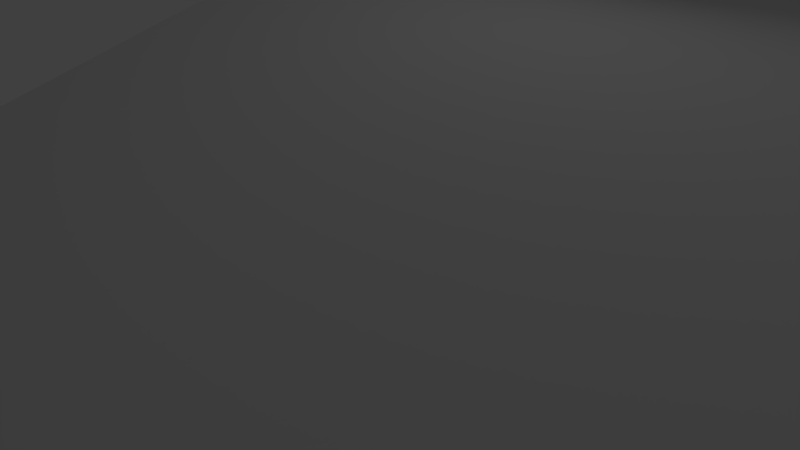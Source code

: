 # Source: tribune.blend  (saved by Blender 2.59.0; exported with 4.5.12 LTS)
import bpy
from mathutils import Matrix  # noqa: F401  (used for matrix-valued properties, if any)

bpy.ops.wm.read_factory_settings(use_empty=True)
scene = bpy.context.scene
scene.name = 'Scene'

# ---- collections
col_collection_1 = bpy.data.collections.new('Collection 1'); scene.collection.children.link(col_collection_1)

# ---- materials (node trees are filled in below, after node groups)
mat_material = bpy.data.materials.new('Material')
mat_material.alpha_threshold = 0.0
mat_material.use_transparent_shadow = False
mat_material.roughness = 0.5
mat_material.line_color = (0.0, 0.0, 0.0, 1.0)

# ---- material node trees

# ---- world
world_world = bpy.data.worlds.new('World'); scene.world = world_world
world_world.color = (0.05088, 0.05088, 0.05088)
world_world.use_sun_shadow = False
world_world.sun_shadow_jitter_overblur = 0.0
world_world.cycles.sampling_method = 'MANUAL'
world_world.cycles.sample_map_resolution = 256

# ---- cameras
cam_camera = bpy.data.cameras.new('Camera')
cam_camera.clip_end = 100.0
cam_camera.lens = 35.0
cam_camera.ortho_scale = 7.314
cam_camera.dof.focus_distance = 0.0
cam_camera.dof.aperture_fstop = 128.0

# ---- lights
light_lamp = bpy.data.lights.new('Lamp', 'POINT')
light_lamp.transmission_factor = 0.0
light_lamp.cutoff_distance = 30.0
light_lamp.energy = 100.0
light_lamp.shadow_buffer_clip_start = 1.001
light_lamp.shadow_soft_size = 1.0
light_lamp.shadow_maximum_resolution = 0.006
light_lamp.use_absolute_resolution = True
light_lamp.cycles.use_multiple_importance_sampling = False

# ---- meshes
me_box02 = bpy.data.meshes.new('Box02')
me_box02.from_pydata([(15.57, -0.5562, 4.39), (15.57, -3.005, 3.649), (20.02, -3.005, 3.649), (20.02, -0.5562, 4.39), (14.05, 0.03763, -3.043e-06), (14.05, 0.03763, 3.171), (20.02, 0.03764, 3.171), (20.02, 0.03763, -3.043e-06), (0.01996, 0.03761, -3.043e-06), (0.01996, -0.5562, -2.69e-06), (0.01996, -0.5562, 4.39), (0.01996, 0.03762, 3.171), (0.01997, -9.962, 2.903e-06), (0.01997, -9.962, 1.542), (0.01997, -7.614, 2.253), (0.01997, -5.335, 2.943), (0.01996, -3.005, 3.649), (10.02, -9.962, 2.903e-06), (10.02, -9.962, 1.542), (10.02, -9.962, 1.542), (5.002, -9.962, 1.542), (20.02, -9.962, 2.903e-06), (20.02, -0.5562, -2.69e-06), (20.02, -5.335, 2.943), (20.02, -7.614, 2.253), (20.02, -9.962, 1.542), (14.05, 0.03763, 5.0), (20.02, 0.03764, 5.0), (0.01996, -0.5562, 5.0), (0.01996, 0.03762, 5.0), (5.002, -0.5562, 4.39), (6.456, -0.5562, 4.39), (6.456, -0.5562, 5.0), (20.02, -0.5562, 5.0), (5.002, -3.005, 3.649), (10.02, -3.005, 3.649), (10.02, -0.5562, 4.39), (14.05, -0.5562, 4.39), (15.57, -9.962, 1.542), (15.57, -7.614, 2.253), (10.02, -7.614, 2.253), (5.002, -7.614, 2.253), (15.57, -5.335, 2.943), (10.02, -5.335, 2.943), (5.002, -5.335, 2.943), (6.479, 0.03762, 3.171), (6.479, 0.03762, -3.043e-06), (6.479, 0.03762, 5.0), (14.05, -0.5562, 5.0)], [], [(0, 1, 2), (3, 0, 2), (4, 5, 6), (6, 7, 4), (8, 9, 10), (10, 11, 8), (9, 12, 13), (9, 13, 14), (9, 14, 15), (9, 15, 16), (9, 16, 10), (12, 17, 18), (12, 18, 19), (12, 19, 20), (12, 20, 13), (21, 22, 3), (21, 3, 2), (21, 2, 23), (21, 23, 24), (21, 24, 25), (22, 7, 6), (6, 3, 22), (5, 26, 27), (27, 6, 5), (10, 28, 29), (29, 11, 10), (30, 31, 32), (10, 30, 32), (10, 32, 28), (3, 6, 27), (27, 33, 3), (30, 34, 35), (31, 30, 35), (36, 31, 35), (10, 16, 34), (34, 30, 10), (36, 35, 1), (37, 36, 1), (0, 37, 1), (38, 25, 24), (24, 39, 38), (20, 19, 40), (40, 41, 20), (13, 20, 41), (41, 14, 13), (18, 38, 39), (19, 18, 39), (40, 19, 39), (39, 24, 23), (23, 42, 39), (41, 40, 43), (43, 44, 41), (14, 41, 44), (44, 15, 14), (40, 39, 42), (42, 43, 40), (42, 23, 2), (2, 1, 42), (44, 43, 35), (35, 34, 44), (15, 44, 34), (34, 16, 15), (43, 42, 1), (1, 35, 43), (8, 11, 45), (45, 46, 8), (11, 29, 47), (47, 45, 11), (46, 45, 5), (5, 4, 46), (45, 47, 26), (26, 5, 45), (36, 37, 48), (31, 36, 48), (31, 48, 32), (0, 3, 33), (37, 0, 33), (37, 33, 48), (17, 21, 25), (17, 25, 38), (17, 38, 18), (26, 48, 33), (27, 26, 33), (47, 32, 48), (26, 47, 48), (29, 28, 32), (47, 29, 32)])
_uv = me_box02.uv_layers.new(name='UVTex')
_uv.uv.foreach_set('vector', [0.3867, 0.3281, 0.3867, 0.2461, 0.4961, 0.2461, 0.4961, 0.3281, 0.3867, 0.3281, 0.4961, 0.2461, 0.1484, 0.3281, 0.1484, 0.4766, 0.0, 0.4766, 0.0, 0.4766, 0.0, 0.3281, 0.1484, 0.3281, 0.8281, 0.5781, 0.8125, 0.5781, 0.8125, 0.457, 0.8125, 0.457, 0.8281, 0.4961, 0.8281, 0.5781, 0.8125, 0.5781, 0.5742, 0.5781, 0.5742, 0.5312, 0.8125, 0.5781, 0.5742, 0.5312, 0.6328, 0.5234, 0.8125, 0.5781, 0.6328, 0.5234, 0.6953, 0.5078, 0.8125, 0.5781, 0.6953, 0.5078, 0.7656, 0.4961, 0.8125, 0.5781, 0.7656, 0.4961, 0.8125, 0.457, 0.5078, 0.2148, 0.7383, 0.2148, 0.7383, 0.2734, 1.094, 0.3984, 1.023, 0.7188, 1.023, 0.7188, 0.5078, 0.2148, 0.7383, 0.2734, 0.6211, 0.2734, 0.5078, 0.2148, 0.6211, 0.2734, 0.5078, 0.2734, 0.2539, 0.8438, 0.03125, 0.8438, 0.03125, 0.7266, 0.2539, 0.8438, 0.03125, 0.7266, 0.08984, 0.7383, 0.2539, 0.8438, 0.08984, 0.7383, 0.1484, 0.75, 0.2539, 0.8438, 0.1484, 0.75, 0.207, 0.7734, 0.2539, 0.8438, 0.207, 0.7734, 0.2617, 0.8008, 0.03125, 0.8438, 0.003906, 0.8438, 0.003906, 0.7578, 0.003906, 0.7578, 0.03125, 0.7266, 0.03125, 0.8438, 0.1484, 0.4766, 0.1484, 0.582, 0.0, 0.582, 0.0, 0.582, 0.0, 0.4766, 0.1484, 0.4766, 0.8125, 0.457, 0.8125, 0.4414, 0.8281, 0.4414, 0.8281, 0.4414, 0.8281, 0.4961, 0.8125, 0.457, 0.6953, 0.7305, 0.6562, 0.7305, 0.6562, 0.6641, 0.832, 0.7305, 0.6953, 0.7305, 0.6562, 0.6641, 0.832, 0.7305, 0.6562, 0.6641, 0.832, 0.6641, 0.03125, 0.7266, 0.003906, 0.7578, 0.003906, 0.7031, 0.003906, 0.7031, 0.03125, 0.7031, 0.03125, 0.7266, 0.125, 0.3281, 0.125, 0.2461, 0.2461, 0.2461, 0.1602, 0.3281, 0.125, 0.3281, 0.2461, 0.2461, 0.2461, 0.3281, 0.1602, 0.3281, 0.2461, 0.2461, 0.003906, 0.3281, 0.003906, 0.2461, 0.125, 0.2461, 0.125, 0.2461, 0.125, 0.3281, 0.003906, 0.3281, 0.2461, 0.3281, 0.2461, 0.2461, 0.3867, 0.2461, 0.3477, 0.3281, 0.2461, 0.3281, 0.3867, 0.2461, 0.3867, 0.3281, 0.3477, 0.3281, 0.3867, 0.2461, 0.3867, 0.003906, 0.4961, 0.003906, 0.4961, 0.08594, 0.4961, 0.08594, 0.3867, 0.08594, 0.3867, 0.003906, 0.125, 0.003906, 0.2461, 0.003906, 0.2461, 0.08594, 0.2461, 0.08594, 0.125, 0.08594, 0.125, 0.003906, 0.003906, 0.003906, 0.125, 0.003906, 0.125, 0.08594, 0.125, 0.08594, 0.003906, 0.08594, 0.003906, 0.003906, 0.2461, 0.003906, 0.3867, 0.003906, 0.3867, 0.08594, 0.2461, 0.003906, 0.2461, 0.003906, 0.3867, 0.08594, 0.2461, 0.08594, 0.2461, 0.003906, 0.3867, 0.08594, 0.3867, 0.08594, 0.4961, 0.08594, 0.4961, 0.1641, 0.4961, 0.1641, 0.3867, 0.1641, 0.3867, 0.08594, 0.125, 0.08594, 0.2461, 0.08594, 0.2461, 0.1641, 0.2461, 0.1641, 0.125, 0.1641, 0.125, 0.08594, 0.003906, 0.08594, 0.125, 0.08594, 0.125, 0.1641, 0.125, 0.1641, 0.003906, 0.1641, 0.003906, 0.08594, 0.2461, 0.08594, 0.3867, 0.08594, 0.3867, 0.1641, 0.3867, 0.1641, 0.2461, 0.1641, 0.2461, 0.08594, 0.3867, 0.1641, 0.4961, 0.1641, 0.4961, 0.2461, 0.4961, 0.2461, 0.3867, 0.2461, 0.3867, 0.1641, 0.125, 0.1641, 0.2461, 0.1641, 0.2461, 0.2461, 0.2461, 0.2461, 0.125, 0.2461, 0.125, 0.1641, 0.003906, 0.1641, 0.125, 0.1641, 0.125, 0.2461, 0.125, 0.2461, 0.003906, 0.2461, 0.003906, 0.1641, 0.2461, 0.1641, 0.3867, 0.1641, 0.3867, 0.2461, 0.3867, 0.2461, 0.2461, 0.2461, 0.2461, 0.1641, 0.4961, 0.3281, 0.4961, 0.4766, 0.3203, 0.4766, 0.3203, 0.4766, 0.3203, 0.3281, 0.4961, 0.3281, 0.4961, 0.4766, 0.4961, 0.582, 0.3203, 0.582, 0.3203, 0.582, 0.3203, 0.4766, 0.4961, 0.4766, 0.3203, 0.3281, 0.3203, 0.4766, 0.1484, 0.4766, 0.1484, 0.4766, 0.1484, 0.3281, 0.3203, 0.3281, 0.3203, 0.4766, 0.3203, 0.582, 0.1484, 0.582, 0.1484, 0.582, 0.1484, 0.4766, 0.3203, 0.4766, 0.5781, 0.7305, 0.4883, 0.7305, 0.4883, 0.6641, 0.6562, 0.7305, 0.5781, 0.7305, 0.4883, 0.6641, 0.6562, 0.7305, 0.4883, 0.6641, 0.6562, 0.6641, 0.4141, 0.7305, 0.3359, 0.7305, 0.3359, 0.6641, 0.4883, 0.7305, 0.4141, 0.7305, 0.3359, 0.6641, 0.4883, 0.7305, 0.3359, 0.6641, 0.4883, 0.6641, 0.7383, 0.2148, 0.9922, 0.2148, 0.9922, 0.2734, 0.7383, 0.2148, 0.9922, 0.2734, 0.8789, 0.2734, 0.7383, 0.2148, 0.8789, 0.2734, 0.7383, 0.2734, 0.4883, 0.5938, 0.4883, 0.6641, 0.3359, 0.6641, 0.3359, 0.5938, 0.4883, 0.5938, 0.3359, 0.6641, 0.6562, 0.5938, 0.6562, 0.6641, 0.4883, 0.6641, 0.4883, 0.5938, 0.6562, 0.5938, 0.4883, 0.6641, 0.832, 0.5938, 0.832, 0.6641, 0.6562, 0.6641, 0.6562, 0.5938, 0.832, 0.5938, 0.6562, 0.6641])
me_box02.materials.append(mat_material)
me_box02.use_remesh_preserve_volume = False
me_box02.use_remesh_preserve_attributes = False
me_box02.use_mirror_vertex_groups = False
me_box02.update()

# ---- objects
ob_mesh = bpy.data.objects.new('Mesh', me_box02)
ob_lamp = bpy.data.objects.new('Lamp', light_lamp)
ob_camera = bpy.data.objects.new('Camera', cam_camera)

# ---- transforms, parenting, visibility, modifiers, constraints
ob_mesh.location = (0.0, 0.0, 0.0)
ob_mesh.lock_location = (True, True, True)
ob_mesh.lineart.crease_threshold = 0.0
ob_lamp.location = (4.076, 1.005, 5.904)
ob_lamp.rotation_euler = (0.6503, 0.05522, 1.866)
ob_lamp.lock_rotations_4d = False
ob_lamp.empty_display_type = 'ARROWS'
ob_lamp.color = (0.0, 0.0, 0.0, 0.0)
ob_lamp.lineart.crease_threshold = 0.0
ob_camera.location = (7.481, -6.508, 5.344)
ob_camera.rotation_euler = (1.109, 0.01082, 0.8149)
ob_camera.lock_rotations_4d = False
ob_camera.empty_display_type = 'ARROWS'
ob_camera.color = (0.0, 0.0, 0.0, 0.0)
ob_camera.display_type = 'WIRE'
ob_camera.lineart.crease_threshold = 0.0

# ---- collection membership
col_collection_1.objects.link(ob_mesh)
col_collection_1.objects.link(ob_lamp)
col_collection_1.objects.link(ob_camera)

# ---- scene / render settings (as saved in the file)
scene.camera = ob_camera
scene.frame_start = 1; scene.frame_end = 250; scene.frame_set(0)
scene.render.engine = 'BLENDER_EEVEE_NEXT'
scene.render.image_settings.color_mode = 'RGB'
scene.render.image_settings.compression = 90
scene.render.resolution_percentage = 50
scene.render.dither_intensity = 0.0
scene.render.bake_margin = 2
scene.render.bake_bias = 0.0
scene.cycles.use_denoising = False
scene.cycles.samples = 10
scene.cycles.sampling_pattern = 'TABULATED_SOBOL'
scene.cycles.light_sampling_threshold = 0.0
scene.cycles.use_adaptive_sampling = False
scene.cycles.use_light_tree = False
scene.cycles.blur_glossy = 0.0
scene.cycles.volume_bounces = 1
scene.cycles.pixel_filter_type = 'GAUSSIAN'
scene.cycles.sample_clamp_indirect = 0.0
scene.view_settings.view_transform = 'Standard'
bpy.context.view_layer.update()
